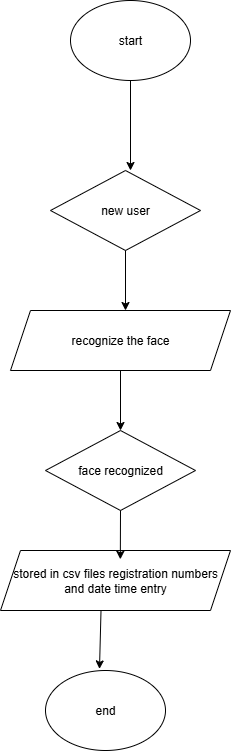

The diagram above was exported from draw.io. Its source (the exported page's mxGraphModel, read from the mxfile embedded in the PNG):
<mxGraphModel dx="1997" dy="1127" grid="1" gridSize="10" guides="1" tooltips="1" connect="1" arrows="1" fold="1" page="1" pageScale="1" pageWidth="850" pageHeight="1100" math="0" shadow="0">
  <root>
    <mxCell id="0" />
    <mxCell id="1" parent="0" />
    <mxCell id="dDUq8Dvpbda5NsrPPaSU-1" value="start" style="ellipse;whiteSpace=wrap;html=1;" vertex="1" parent="1">
      <mxGeometry x="360" y="170" width="120" height="80" as="geometry" />
    </mxCell>
    <mxCell id="dDUq8Dvpbda5NsrPPaSU-2" value="new user" style="rhombus;whiteSpace=wrap;html=1;" vertex="1" parent="1">
      <mxGeometry x="340" y="340" width="150" height="80" as="geometry" />
    </mxCell>
    <mxCell id="dDUq8Dvpbda5NsrPPaSU-3" value="recognize the face" style="shape=parallelogram;perimeter=parallelogramPerimeter;whiteSpace=wrap;html=1;fixedSize=1;" vertex="1" parent="1">
      <mxGeometry x="300" y="480" width="220" height="60" as="geometry" />
    </mxCell>
    <mxCell id="dDUq8Dvpbda5NsrPPaSU-5" value="face recognized" style="rhombus;whiteSpace=wrap;html=1;" vertex="1" parent="1">
      <mxGeometry x="335" y="600" width="150" height="80" as="geometry" />
    </mxCell>
    <mxCell id="dDUq8Dvpbda5NsrPPaSU-6" value="stored in csv files registration numbers and date time entry" style="shape=parallelogram;perimeter=parallelogramPerimeter;whiteSpace=wrap;html=1;fixedSize=1;" vertex="1" parent="1">
      <mxGeometry x="290" y="720" width="230" height="60" as="geometry" />
    </mxCell>
    <mxCell id="dDUq8Dvpbda5NsrPPaSU-7" value="end" style="ellipse;whiteSpace=wrap;html=1;" vertex="1" parent="1">
      <mxGeometry x="335" y="840" width="120" height="80" as="geometry" />
    </mxCell>
    <mxCell id="dDUq8Dvpbda5NsrPPaSU-10" value="" style="endArrow=classic;html=1;rounded=0;exitX=0.437;exitY=1;exitDx=0;exitDy=0;entryX=0.45;entryY=-0.02;entryDx=0;entryDy=0;entryPerimeter=0;exitPerimeter=0;" edge="1" parent="1" source="dDUq8Dvpbda5NsrPPaSU-6" target="dDUq8Dvpbda5NsrPPaSU-7">
      <mxGeometry width="50" height="50" relative="1" as="geometry">
        <mxPoint x="400" y="830" as="sourcePoint" />
        <mxPoint x="410" y="840" as="targetPoint" />
      </mxGeometry>
    </mxCell>
    <mxCell id="dDUq8Dvpbda5NsrPPaSU-11" value="" style="endArrow=classic;html=1;rounded=0;entryX=0.521;entryY=0.147;entryDx=0;entryDy=0;exitX=0.5;exitY=1;exitDx=0;exitDy=0;entryPerimeter=0;" edge="1" parent="1" source="dDUq8Dvpbda5NsrPPaSU-5" target="dDUq8Dvpbda5NsrPPaSU-6">
      <mxGeometry width="50" height="50" relative="1" as="geometry">
        <mxPoint x="400" y="830" as="sourcePoint" />
        <mxPoint x="450" y="780" as="targetPoint" />
      </mxGeometry>
    </mxCell>
    <mxCell id="dDUq8Dvpbda5NsrPPaSU-12" value="" style="endArrow=classic;html=1;rounded=0;exitX=0.5;exitY=1;exitDx=0;exitDy=0;entryX=0.5;entryY=0;entryDx=0;entryDy=0;" edge="1" parent="1" source="dDUq8Dvpbda5NsrPPaSU-3" target="dDUq8Dvpbda5NsrPPaSU-5">
      <mxGeometry width="50" height="50" relative="1" as="geometry">
        <mxPoint x="400" y="830" as="sourcePoint" />
        <mxPoint x="420" y="580" as="targetPoint" />
      </mxGeometry>
    </mxCell>
    <mxCell id="dDUq8Dvpbda5NsrPPaSU-13" value="" style="endArrow=classic;html=1;rounded=0;exitX=0.5;exitY=1;exitDx=0;exitDy=0;" edge="1" parent="1" source="dDUq8Dvpbda5NsrPPaSU-2">
      <mxGeometry width="50" height="50" relative="1" as="geometry">
        <mxPoint x="400" y="830" as="sourcePoint" />
        <mxPoint x="415" y="480" as="targetPoint" />
      </mxGeometry>
    </mxCell>
    <mxCell id="dDUq8Dvpbda5NsrPPaSU-15" value="" style="endArrow=classic;html=1;rounded=0;exitX=0.5;exitY=1;exitDx=0;exitDy=0;" edge="1" parent="1" source="dDUq8Dvpbda5NsrPPaSU-1">
      <mxGeometry width="50" height="50" relative="1" as="geometry">
        <mxPoint x="400" y="830" as="sourcePoint" />
        <mxPoint x="420" y="340" as="targetPoint" />
      </mxGeometry>
    </mxCell>
  </root>
</mxGraphModel>